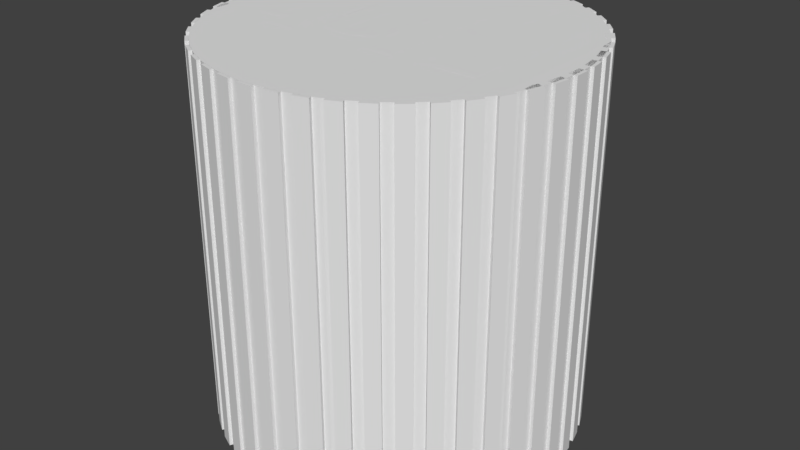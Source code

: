 # Source: Button2.blend  (saved by Blender 2.79.0; exported with 4.5.12 LTS)
import bpy
from mathutils import Matrix  # noqa: F401  (used for matrix-valued properties, if any)

bpy.ops.wm.read_factory_settings(use_empty=True)
scene = bpy.context.scene
scene.name = 'Scene'

# ---- collections
col_collection_1 = bpy.data.collections.new('Collection 1'); scene.collection.children.link(col_collection_1)

# ---- world
world_world = bpy.data.worlds.new('World'); scene.world = world_world
world_world.color = (0.05088, 0.05088, 0.05088)
world_world.use_sun_shadow = False
world_world.sun_shadow_jitter_overblur = 0.0
world_world.cycles.sampling_method = 'MANUAL'

# ---- meshes
me_v2_knob = bpy.data.meshes.new('V2 knob')
me_v2_knob.from_pydata([(1.868, 12.22, -7.665), (2.777, 11.52, -7.665), (1.787, 11.66, -7.665), (2.858, 12.08, -7.665), (2.858, 12.08, 7.335), (1.787, 11.66, 7.335), (2.777, 11.52, 7.335), (1.868, 12.22, 7.335), (0.1265, 12.28, -7.665), (1.126, 11.71, -7.665), (0.1265, 11.71, -7.665), (1.126, 12.28, -7.665), (1.126, 12.28, 7.335), (0.1265, 11.71, 7.335), (1.126, 11.71, 7.335), (0.1265, 12.28, 7.335), (-1.605, 12.08, -7.665), (-0.534, 11.66, -7.665), (-1.524, 11.52, -7.665), (-0.6149, 12.22, -7.665), (-0.6149, 12.22, 7.335), (-1.524, 11.52, 7.335), (-0.534, 11.66, 7.335), (-1.605, 12.08, 7.335), (-3.29, 11.64, -7.665), (-2.171, 11.38, -7.665), (-3.13, 11.1, -7.665), (-2.331, 11.92, -7.665), (-2.331, 11.92, 7.335), (-3.13, 11.1, 7.335), (-2.171, 11.38, 7.335), (-3.29, 11.64, 7.335), (-4.896, 10.97, -7.665), (-3.751, 10.86, -7.665), (-4.66, 10.45, -7.665), (-3.987, 11.38, -7.665), (-3.987, 11.38, 7.335), (-4.66, 10.45, 7.335), (-3.751, 10.87, 7.335), (-4.896, 10.97, 7.335), (-6.39, 10.07, -7.665), (-5.241, 10.13, -7.665), (-6.083, 9.59, -7.665), (-5.549, 10.61, -7.665), (-5.549, 10.61, 7.335), (-6.083, 9.592, 7.335), (-5.241, 10.13, 7.335), (-6.39, 10.07, 7.335), (-7.741, 8.968, -7.665), (-6.613, 9.194, -7.665), (-7.368, 8.539, -7.665), (-6.985, 9.623, -7.665), (-6.985, 9.625, 7.335), (-7.368, 8.54, 7.335), (-6.613, 9.195, 7.335), (-7.741, 8.97, 7.335), (-8.921, 7.687, -7.665), (-7.837, 8.071, -7.665), (-8.492, 7.315, -7.665), (-8.266, 8.443, -7.665), (-8.266, 8.444, 7.335), (-8.492, 7.316, 7.335), (-7.837, 8.072, 7.335), (-8.921, 7.688, 7.335), (-9.907, 6.251, -7.665), (-8.888, 6.785, -7.665), (-9.429, 5.944, -7.665), (-9.367, 7.092, -7.665), (-9.367, 7.093, 7.335), (-9.429, 5.945, 7.335), (-8.888, 6.786, 7.335), (-9.907, 6.252, 7.335), (-10.68, 4.689, -7.664), (-9.746, 5.362, -7.665), (-10.16, 4.453, -7.664), (-10.26, 5.599, -7.665), (-10.26, 5.6, 7.335), (-10.16, 4.454, 7.336), (-9.746, 5.364, 7.335), (-10.68, 4.69, 7.336), (-11.22, 3.033, -7.664), (-10.39, 3.832, -7.664), (-10.67, 2.873, -7.664), (-10.94, 3.993, -7.664), (-10.94, 3.994, 7.336), (-10.67, 2.874, 7.336), (-10.39, 3.834, 7.336), (-11.22, 3.034, 7.336), (-11.52, 1.317, -7.664), (-10.82, 2.226, -7.664), (-10.96, 1.236, -7.664), (-11.38, 2.307, -7.664), (-11.38, 2.308, 7.336), (-10.96, 1.237, 7.336), (-10.82, 2.227, 7.336), (-11.52, 1.318, 7.336), (-11.57, -0.4243, -7.664), (-11.01, 0.5757, -7.664), (-11.01, -0.4243, -7.664), (-11.57, 0.5757, -7.664), (-11.57, 0.577, 7.336), (-11.01, -0.423, 7.336), (-11.01, 0.577, 7.336), (-11.57, -0.423, 7.336), (11.52, 5.599, -7.665), (11.41, 4.453, -7.664), (11.0, 5.362, -7.665), (11.93, 4.689, -7.664), (11.93, 4.69, 7.336), (11.0, 5.364, 7.335), (11.41, 4.454, 7.336), (11.52, 5.6, 7.335), (10.62, 7.092, -7.665), (10.68, 5.944, -7.665), (10.14, 6.785, -7.665), (11.16, 6.251, -7.665), (11.16, 6.252, 7.335), (10.14, 6.786, 7.335), (10.68, 5.945, 7.335), (10.62, 7.093, 7.335), (12.83, 0.5757, -7.664), (12.26, -0.4243, -7.664), (12.26, 0.5757, -7.664), (12.83, -0.4243, -7.664), (12.83, -0.423, 7.336), (12.26, 0.577, 7.336), (12.26, -0.423, 7.336), (12.83, 0.577, 7.336), (12.63, 2.307, -7.664), (12.21, 1.236, -7.664), (12.07, 2.226, -7.664), (12.77, 1.317, -7.664), (12.77, 1.318, 7.336), (12.07, 2.227, 7.336), (12.21, 1.237, 7.336), (12.63, 2.308, 7.336), (5.24, 11.38, -7.665), (5.913, 10.45, -7.665), (5.004, 10.86, -7.665), (6.149, 10.97, -7.665), (6.149, 10.97, 7.335), (5.004, 10.87, 7.335), (5.913, 10.45, 7.335), (5.24, 11.38, 7.335), (12.19, 3.993, -7.664), (11.93, 2.873, -7.664), (11.65, 3.832, -7.664), (12.47, 3.033, -7.664), (12.47, 3.034, 7.336), (11.65, 3.834, 7.336), (11.93, 2.874, 7.336), (12.19, 3.994, 7.336), (8.238, 9.623, -7.665), (8.621, 8.539, -7.665), (7.866, 9.194, -7.665), (8.994, 8.968, -7.665), (8.994, 8.97, 7.335), (7.866, 9.195, 7.335), (8.621, 8.54, 7.335), (8.238, 9.625, 7.335), (9.519, 8.443, -7.665), (9.744, 7.315, -7.665), (9.09, 8.071, -7.665), (10.17, 7.687, -7.665), (10.17, 7.688, 7.335), (9.09, 8.072, 7.335), (9.744, 7.316, 7.335), (9.519, 8.444, 7.335), (3.584, 11.92, -7.665), (4.383, 11.1, -7.665), (3.424, 11.38, -7.665), (4.543, 11.64, -7.665), (4.543, 11.64, 7.335), (3.424, 11.38, 7.335), (4.383, 11.1, 7.335), (3.584, 11.92, 7.335), (-0.6149, -12.07, -7.663), (-1.524, -11.37, -7.663), (-0.534, -11.51, -7.663), (-1.605, -11.93, -7.663), (-1.605, -11.93, 7.337), (-0.534, -11.51, 7.337), (-1.524, -11.36, 7.337), (-0.6149, -12.07, 7.337), (1.126, -12.12, -7.663), (0.1265, -11.56, -7.663), (1.126, -11.56, -7.663), (0.1265, -12.12, -7.663), (0.1265, -12.12, 7.337), (1.126, -11.55, 7.337), (0.1265, -11.55, 7.337), (1.126, -12.12, 7.337), (2.858, -11.93, -7.663), (1.787, -11.51, -7.663), (2.777, -11.37, -7.663), (1.868, -12.07, -7.663), (1.868, -12.07, 7.337), (2.777, -11.36, 7.337), (1.787, -11.51, 7.337), (2.858, -11.93, 7.337), (4.543, -11.49, -7.663), (3.424, -11.23, -7.663), (4.383, -10.94, -7.663), (3.584, -11.77, -7.663), (3.584, -11.77, 7.337), (4.383, -10.94, 7.337), (3.424, -11.22, 7.337), (4.543, -11.49, 7.337), (6.149, -10.81, -7.663), (5.004, -10.71, -7.663), (5.913, -10.3, -7.663), (5.24, -11.23, -7.663), (5.24, -11.23, 7.337), (5.913, -10.3, 7.337), (5.004, -10.71, 7.337), (6.149, -10.81, 7.337), (7.643, -9.917, -7.663), (6.494, -9.98, -7.663), (7.336, -9.439, -7.663), (6.802, -10.46, -7.663), (6.802, -10.46, 7.337), (7.336, -9.438, 7.337), (6.494, -9.978, 7.337), (7.643, -9.916, 7.337), (8.994, -8.817, -7.663), (7.866, -9.042, -7.663), (8.621, -8.387, -7.663), (8.238, -9.472, -7.663), (8.238, -9.471, 7.337), (8.621, -8.386, 7.337), (7.866, -9.041, 7.337), (8.994, -8.816, 7.337), (10.17, -7.536, -7.663), (9.09, -7.919, -7.663), (9.744, -7.163, -7.663), (9.519, -8.291, -7.663), (9.519, -8.29, 7.337), (9.744, -7.162, 7.337), (9.09, -7.918, 7.337), (10.17, -7.534, 7.337), (11.16, -6.099, -7.664), (10.14, -6.633, -7.663), (10.68, -5.792, -7.664), (10.62, -6.941, -7.663), (10.62, -6.939, 7.337), (10.68, -5.791, 7.336), (10.14, -6.632, 7.337), (11.16, -6.098, 7.336), (11.93, -4.538, -7.664), (11.0, -5.211, -7.664), (11.41, -4.301, -7.664), (11.52, -5.447, -7.664), (11.52, -5.446, 7.336), (11.41, -4.3, 7.336), (11.0, -5.21, 7.336), (11.93, -4.536, 7.336), (12.47, -2.882, -7.664), (11.65, -3.681, -7.664), (11.93, -2.722, -7.664), (12.19, -3.841, -7.664), (12.19, -3.84, 7.336), (11.93, -2.72, 7.336), (11.65, -3.68, 7.336), (12.47, -2.88, 7.336), (12.77, -1.166, -7.664), (12.07, -2.075, -7.664), (12.21, -1.085, -7.664), (12.63, -2.155, -7.664), (12.63, -2.154, 7.336), (12.21, -1.083, 7.336), (12.07, -2.073, 7.336), (12.77, -1.164, 7.336), (-10.26, -5.447, -7.664), (-10.16, -4.301, -7.664), (-9.746, -5.211, -7.664), (-10.68, -4.538, -7.664), (-10.68, -4.536, 7.336), (-9.746, -5.21, 7.336), (-10.16, -4.3, 7.336), (-10.26, -5.446, 7.336), (-9.367, -6.941, -7.663), (-9.429, -5.792, -7.664), (-8.888, -6.633, -7.663), (-9.907, -6.099, -7.664), (-9.907, -6.098, 7.336), (-8.888, -6.632, 7.337), (-9.429, -5.791, 7.336), (-9.367, -6.939, 7.337), (-11.38, -2.155, -7.664), (-10.96, -1.085, -7.664), (-10.82, -2.075, -7.664), (-11.52, -1.166, -7.664), (-11.52, -1.164, 7.336), (-10.82, -2.073, 7.336), (-10.96, -1.083, 7.336), (-11.38, -2.154, 7.336), (-3.987, -11.23, -7.663), (-4.66, -10.3, -7.663), (-3.751, -10.71, -7.663), (-4.896, -10.81, -7.663), (-4.896, -10.81, 7.337), (-3.751, -10.71, 7.337), (-4.66, -10.3, 7.337), (-3.987, -11.23, 7.337), (-10.94, -3.841, -7.664), (-10.67, -2.722, -7.664), (-10.39, -3.681, -7.664), (-11.22, -2.882, -7.664), (-11.22, -2.88, 7.336), (-10.39, -3.68, 7.336), (-10.67, -2.72, 7.336), (-10.94, -3.84, 7.336), (-6.985, -9.472, -7.663), (-7.368, -8.387, -7.663), (-6.613, -9.042, -7.663), (-7.741, -8.817, -7.663), (-7.741, -8.816, 7.337), (-6.613, -9.041, 7.337), (-7.368, -8.386, 7.337), (-6.985, -9.471, 7.337), (-8.266, -8.291, -7.663), (-8.492, -7.163, -7.663), (-7.837, -7.919, -7.663), (-8.921, -7.536, -7.663), (-8.921, -7.534, 7.337), (-7.837, -7.918, 7.337), (-8.492, -7.162, 7.337), (-8.266, -8.29, 7.337), (-2.331, -11.77, -7.663), (-3.13, -10.94, -7.663), (-2.171, -11.23, -7.663), (-3.29, -11.49, -7.663), (-3.29, -11.49, 7.337), (-2.171, -11.22, 7.337), (-3.13, -10.94, 7.337), (-2.331, -11.77, 7.337), (-5.549, -10.46, -7.663), (-6.083, -9.439, -7.663), (-5.241, -9.98, -7.663), (-6.39, -9.917, -7.663), (-6.39, -9.916, 7.337), (-5.241, -9.978, 7.337), (-6.083, -9.438, 7.337), (-5.549, -10.46, 7.337), (4.209, -5.113, 7.192), (4.808, -4.643, 7.192), (5.347, -4.105, 7.192), (5.816, -3.506, 7.192), (-0.8827, 6.199, 7.191), (-1.61, 5.973, 7.191), (2.136, -6.046, 7.192), (1.387, -6.183, 7.192), (0.6265, -6.229, 7.192), (-0.1337, -6.183, 7.192), (-2.956, -5.113, 7.192), (-2.304, -5.507, 7.192), (3.557, -5.507, 7.192), (-4.094, 4.258, 7.191), (-3.555, 4.797, 7.191), (-0.1337, 6.337, 7.191), (0.6265, 6.383, 7.191), (4.209, 5.266, 7.191), (3.557, 5.66, 7.191), (6.523, -2.159, 7.191), (6.21, -2.854, 7.191), (-5.27, 2.313, 7.191), (-4.957, 3.007, 7.191), (-4.563, 3.659, 7.191), (5.347, 4.258, 7.191), (5.816, 3.659, 7.191), (6.21, 3.007, 7.191), (6.523, 2.313, 7.191), (6.749, 1.586, 7.191), (-1.61, -5.82, 7.192), (-0.8827, -6.046, 7.192), (-5.496, 1.586, 7.191), (6.887, 0.8368, 7.191), (-3.555, -4.643, 7.192), (-4.094, -4.105, 7.192), (-4.563, -3.506, 7.192), (6.932, 0.07667, 7.191), (6.887, -0.6834, 7.191), (1.387, 6.337, 7.191), (4.808, 4.797, 7.191), (-5.634, -0.6834, 7.191), (-5.68, 0.07667, 7.191), (6.749, -1.432, 7.191), (-2.304, 5.66, 7.191), (-2.956, 5.266, 7.191), (2.863, 5.973, 7.191), (2.136, 6.199, 7.191), (-5.634, 0.8368, 7.191), (2.863, -5.82, 7.192), (-4.957, -2.854, 7.191), (-5.27, -2.159, 7.191), (-5.496, -1.432, 7.191), (-11.29, -1.369, 7.336), (-11.29, 1.523, 7.336), (-11.37, 0.07703, 7.336), (-11.02, -2.795, 7.336), (-11.02, 2.949, 7.336), (-10.59, -4.178, 7.336), (-10.59, 4.332, 7.336), (-9.999, -5.5, 7.336), (-9.999, 5.654, 7.335), (-9.687, 0.07703, 7.336), (-9.612, -1.166, 7.336), (-9.249, -6.74, 7.337), (-9.387, -2.391, 7.336), (-9.017, -3.58, 7.336), (-8.356, -7.88, 7.337), (-8.506, -4.716, 7.336), (-7.861, -5.782, 7.336), (-7.331, -8.905, 7.337), (-7.093, -6.762, 7.337), (-6.19, -9.799, 7.337), (-6.213, -7.643, 7.337), (-5.232, -8.411, 7.337), (-4.95, -10.55, 7.337), (-4.166, -9.055, 7.337), (-3.629, -11.14, 7.337), (-3.031, -9.566, 7.337), (-2.245, -11.57, 7.337), (-1.842, -9.937, 7.337), (-0.82, -11.84, 7.337), (-0.6167, -10.16, 7.337), (0.6265, -11.92, 7.337), (0.6265, -10.24, 7.337), (2.073, -11.84, 7.337), (1.87, -10.16, 7.337), (3.095, -9.937, 7.337), (3.498, -11.57, 7.337), (4.284, -9.566, 7.337), (4.882, -11.14, 7.337), (5.419, -9.055, 7.337), (6.203, -10.55, 7.337), (6.485, -8.411, 7.337), (7.443, -9.799, 7.337), (7.465, -7.643, 7.337), (8.584, -8.905, 7.337), (8.346, -6.762, 7.337), (9.114, -5.782, 7.336), (9.609, -7.88, 7.337), (9.758, -4.716, 7.336), (10.5, -6.74, 7.337), (10.27, -3.58, 7.336), (10.64, -2.391, 7.336), (11.25, -5.5, 7.336), (10.86, -1.166, 7.336), (10.94, 0.07703, 7.336), (-9.612, 1.32, 7.336), (-9.249, 6.894, 7.335), (-9.387, 2.545, 7.336), (-9.017, 3.734, 7.336), (-8.356, 8.035, 7.335), (-8.506, 4.87, 7.335), (-7.861, 5.936, 7.335), (-7.331, 9.059, 7.335), (-7.093, 6.916, 7.335), (-6.19, 9.953, 7.335), (-6.213, 7.797, 7.335), (-5.232, 8.565, 7.335), (-4.95, 10.7, 7.335), (-4.166, 9.209, 7.335), (-3.629, 11.3, 7.335), (-3.031, 9.72, 7.335), (-2.245, 11.73, 7.335), (-1.842, 10.09, 7.335), (-0.82, 11.99, 7.335), (-0.6167, 10.32, 7.335), (0.6265, 12.08, 7.335), (0.6265, 10.39, 7.335), (2.073, 11.99, 7.335), (1.87, 10.32, 7.335), (3.095, 10.09, 7.335), (3.498, 11.73, 7.335), (4.284, 9.72, 7.335), (4.882, 11.3, 7.335), (5.419, 9.209, 7.335), (6.203, 10.7, 7.335), (6.485, 8.565, 7.335), (7.443, 9.953, 7.335), (7.465, 7.797, 7.335), (8.584, 9.059, 7.335), (8.346, 6.916, 7.335), (9.114, 5.936, 7.335), (9.609, 8.035, 7.335), (9.758, 4.87, 7.335), (10.5, 6.894, 7.335), (10.27, 3.734, 7.336), (10.64, 2.545, 7.336), (11.25, 5.654, 7.335), (10.86, 1.32, 7.336), (11.85, -4.178, 7.336), (11.85, 4.332, 7.336), (12.28, -2.795, 7.336), (12.28, 2.949, 7.336), (12.54, -1.369, 7.336), (12.54, 1.523, 7.336), (12.63, 0.07703, 7.336), (7.009, 2.703, -7.664), (5.774, 1.244, -7.664), (5.622, 2.703, -7.664), (7.009, 1.244, -7.664), (-3.629, -11.14, -7.663), (-3.508, -3.449, -7.664), (-2.245, -11.58, -7.663), (-3.508, -0.2854, -7.664), (-1.641, -3.449, -7.664), (-0.82, -11.84, -7.663), (-1.44, -3.183, -7.664), (-1.188, -3.394, -7.664), (-0.8831, -3.521, -7.664), (-0.525, -3.563, -7.664), (0.6265, -11.92, -7.663), (-0.04226, -3.493, -7.664), (0.3989, -3.281, -7.664), (0.5829, -3.097, -7.664), (0.7143, -2.83, -7.664), (2.073, -11.84, -7.663), (0.7931, -2.479, -7.664), (0.8194, -2.043, -7.664), (1.423, -3.449, -7.664), (1.423, 4.242, -7.664), (3.399, -3.449, -7.664), (3.498, -11.58, -7.663), (3.498, 11.73, -7.665), (3.917, -1.882, -7.664), (4.882, 11.3, -7.665), (5.366, -1.882, -7.664), (5.622, 4.242, -7.664), (6.203, 10.7, -7.665), (5.366, -3.449, -7.664), (9.009, 4.242, -7.664), (7.443, 9.952, -7.665), (8.584, 9.058, -7.665), (9.609, 8.033, -7.665), (9.009, -3.449, -7.664), (3.917, -3.449, -7.664), (4.882, -11.14, -7.663), (6.203, -10.55, -7.663), (5.774, -0.2189, -7.664), (7.009, -0.2189, -7.664), (7.009, -3.449, -7.664), (7.443, -9.8, -7.663), (8.584, -8.906, -7.663), (9.609, -7.882, -7.663), (10.5, 6.892, -7.665), (10.5, -6.741, -7.663), (11.25, 5.652, -7.665), (11.25, -5.501, -7.664), (11.85, 4.331, -7.664), (11.85, -4.18, -7.664), (12.28, 2.947, -7.664), (12.28, -2.796, -7.664), (12.54, 1.522, -7.664), (12.54, -1.371, -7.664), (12.63, 0.07572, -7.664), (-4.95, 10.7, -7.665), (-6.088, 4.242, -7.664), (-6.19, 9.952, -7.665), (-4.169, 4.242, -7.664), (-3.629, 11.3, -7.665), (-4.169, -3.449, -7.664), (-11.29, 1.522, -7.664), (-11.29, -1.371, -7.664), (-11.37, 0.07572, -7.664), (-11.02, 2.947, -7.664), (-11.02, -2.796, -7.664), (-10.59, 4.331, -7.664), (-10.59, -4.18, -7.664), (-9.999, 5.652, -7.665), (-9.999, -5.501, -7.664), (-9.249, 6.892, -7.665), (-9.249, -6.741, -7.663), (-8.356, 8.033, -7.665), (-8.561, 2.061, -7.664), (-8.592, 1.149, -7.664), (-8.378, 2.498, -7.664), (-8.191, 2.697, -7.664), (-7.331, 9.058, -7.665), (-7.936, 2.845, -7.664), (-7.62, 2.938, -7.664), (-7.252, 2.969, -7.664), (-6.922, 2.935, -7.664), (-6.618, 2.833, -7.664), (-6.339, 2.662, -7.664), (-6.088, 2.421, -7.664), (-1.641, -2.888, -7.664), (-8.592, -1.692, -7.664), (-8.356, -7.882, -7.663), (-8.568, -2.297, -7.664), (-8.499, -2.725, -7.664), (-8.344, -3.042, -7.664), (-7.331, -8.906, -7.663), (-8.064, -3.314, -7.664), (-7.69, -3.501, -7.664), (-7.252, -3.563, -7.664), (-6.19, -9.8, -7.663), (-6.926, -3.526, -7.664), (-6.622, -3.416, -7.664), (-6.343, -3.231, -7.664), (-6.088, -2.973, -7.664), (-4.95, -10.55, -7.663), (-5.964, -3.449, -7.664), (-3.483, 1.012, -7.664), (-3.409, 1.779, -7.664), (-2.245, 11.73, -7.665), (-3.21, 2.241, -7.664), (-2.815, 2.624, -7.664), (-2.538, 2.775, -7.664), (-2.201, 2.883, -7.664), (-0.82, 11.99, -7.665), (-1.347, 2.969, -7.664), (-0.6105, 2.893, -7.664), (0.6265, 12.08, -7.665), (-0.02623, 2.665, -7.664), (0.3972, 2.338, -7.664), (0.6507, 1.964, -7.664), (2.073, 11.99, -7.665), (0.7772, 1.484, -7.664), (0.8194, 0.8358, -7.664), (0.8194, 0.413, -7.664), (0.8194, -1.525, -7.664), (3.399, 4.242, -7.664), (-1.516, 1.703, -7.664), (-1.523, 0.5365, -7.664), (-1.589, 1.059, -7.664), (-1.236, 0.3476, -7.664), (-1.418, 1.815, -7.664), (-1.271, 1.852, -7.664), (-1.113, 1.821, -7.664), (-0.9811, 0.413, -7.664), (-0.5108, 0.03767, -7.664), (-1.029, 1.727, -7.664), (-0.9811, 1.073, -7.664), (0.2077, -0.283, -7.664), (0.5961, -0.5609, -7.664), (0.7636, -0.9303, -7.664), (-9.612, -1.166, 7.191), (-9.612, 1.32, 7.191), (-9.687, 0.07667, 7.191), (-9.387, -2.391, 7.191), (-9.387, 2.545, 7.191), (-9.017, 3.734, 7.191), (-9.017, -3.58, 7.192), (-8.506, 4.87, 7.191), (-8.506, -4.716, 7.192), (-7.861, -5.782, 7.192), (-7.861, 5.935, 7.191), (-7.093, -6.762, 7.192), (-7.093, 6.916, 7.191), (-6.213, -7.643, 7.192), (-6.213, 7.796, 7.191), (-5.232, -8.411, 7.192), (-4.166, -9.055, 7.192), (-3.031, -9.566, 7.192), (-1.842, -9.937, 7.192), (-0.6167, -10.16, 7.192), (0.6265, -10.24, 7.192), (1.87, -10.16, 7.192), (3.095, -9.937, 7.192), (4.284, -9.566, 7.192), (5.419, -9.055, 7.192), (6.485, -8.411, 7.192), (7.465, -7.643, 7.192), (-5.232, 8.564, 7.19), (-4.166, 9.209, 7.19), (-3.031, 9.72, 7.19), (-1.842, 10.09, 7.19), (-0.6167, 10.31, 7.19), (0.6265, 10.39, 7.19), (1.87, 10.31, 7.19), (3.095, 10.09, 7.19), (4.284, 9.72, 7.19), (5.419, 9.209, 7.19), (6.485, 8.564, 7.19), (7.465, 7.796, 7.191), (8.346, -6.762, 7.192), (8.346, 6.916, 7.191), (9.114, -5.782, 7.192), (9.114, 5.935, 7.191), (9.758, -4.716, 7.192), (9.758, 4.87, 7.191), (10.27, 3.734, 7.191), (10.27, -3.58, 7.192), (10.64, 2.545, 7.191), (10.64, -2.391, 7.191), (10.86, 1.32, 7.191), (10.86, -1.166, 7.191), (10.94, 0.07667, 7.191), (-1.225, -0.7616, -7.664), (-1.589, -1.749, -7.664), (-1.589, -0.4517, -7.664), (-1.535, -2.335, -7.664), (-1.448, -2.419, -7.664), (-1.299, -2.447, -7.664), (-1.141, -2.411, -7.664), (-1.055, -1.017, -7.664), (-1.045, -2.304, -7.664), (-0.9811, -1.673, -7.664), (-6.611, 1.703, -7.664), (-6.672, -0.6032, -7.664), (-6.672, 1.064, -7.664), (-6.672, -1.592, -7.664), (-6.618, -2.3, -7.664), (-6.532, -2.41, -7.664), (-6.519, 1.815, -7.664), (-6.383, -2.447, -7.664), (-6.368, 1.852, -7.664), (-6.236, -2.411, -7.664), (-6.223, 1.82, -7.664), (-6.147, -2.304, -7.664), (-6.14, 1.722, -7.664), (-6.088, -1.654, -7.664), (-6.088, -0.6032, -7.664), (-6.088, 1.064, -7.664), (9.009, 4.242, -7.665), (5.622, 2.703, -7.665), (5.622, 4.242, -7.665), (7.009, 2.703, -7.665), (7.009, 1.244, -7.664), (7.009, -0.2187, -7.664), (7.009, -3.449, -7.664), (9.009, -3.449, -7.664), (5.774, -0.2187, -7.664), (5.774, 1.244, -7.664), (5.366, -1.881, -7.664), (3.917, -3.449, -7.664), (3.917, -1.881, -7.664), (5.366, -3.449, -7.664), (3.399, 4.242, -7.665), (1.423, -3.449, -7.664), (1.423, 4.242, -7.665), (3.399, -3.449, -7.664), (-3.483, 1.012, -7.664), (-3.508, -3.449, -7.664), (-3.508, -0.2852, -6.164), (-1.641, -3.449, -7.664), (-3.409, 1.779, -7.664), (-3.21, 2.241, -7.665), (-2.815, 2.624, -7.665), (-2.538, 2.775, -7.665), (-2.201, 2.883, -7.665), (-1.641, -2.887, -7.664), (-1.589, 1.059, -7.664), (-1.516, 1.703, -7.664), (-1.347, 2.969, -7.665), (-1.418, 1.815, -7.664), (-1.271, 1.853, -7.664), (-0.6105, 2.893, -7.665), (-1.113, 1.821, -7.664), (-1.029, 1.727, -7.664), (-0.9811, 1.073, -7.664), (-0.9811, 0.4131, -7.664), (0.8194, 0.4131, -7.664), (-0.02623, 2.665, -7.665), (0.3972, 2.338, -7.665), (0.6507, 1.964, -7.664), (0.7772, 1.484, -7.664), (0.8194, 0.8359, -6.164), (-1.523, 0.5366, -7.664), (-1.589, -0.4515, -7.664), (-1.225, -0.7615, -7.664), (-1.236, 0.3478, -7.664), (-0.5108, 0.03779, -7.664), (-1.055, -1.017, -7.664), (-0.9811, -1.672, -7.664), (-0.8831, -3.521, -7.664), (-0.525, -3.563, -7.664), (-0.04226, -3.492, -7.664), (0.2077, -0.2829, -7.664), (0.3989, -3.28, -7.664), (0.5961, -0.5608, -7.664), (0.5829, -3.097, -7.664), (0.7143, -2.83, -7.664), (0.7636, -0.9301, -7.664), (0.7931, -2.478, -7.664), (0.8194, -1.525, -7.664), (0.8194, -2.043, -6.164), (-1.535, -2.335, -7.664), (-1.44, -3.183, -7.664), (-1.589, -1.748, -7.664), (-1.448, -2.419, -7.664), (-1.299, -2.447, -7.664), (-1.188, -3.394, -7.664), (-1.141, -2.411, -7.664), (-1.045, -2.304, -7.664), (-4.169, 4.242, -7.665), (-6.088, 2.421, -7.665), (-6.088, 4.242, -7.665), (-6.088, 1.064, -7.664), (-6.088, -0.6031, -7.664), (-6.088, -1.653, -7.664), (-6.088, -2.973, -7.664), (-5.964, -3.449, -7.664), (-4.169, -3.449, -7.664), (-8.561, 2.062, -7.665), (-8.592, -1.691, -7.664), (-8.592, 1.149, -7.664), (-8.568, -2.297, -7.664), (-8.499, -2.725, -7.664), (-8.378, 2.499, -7.665), (-8.344, -3.042, -7.664), (-8.191, 2.697, -7.665), (-8.064, -3.314, -7.664), (-7.936, 2.845, -7.665), (-7.69, -3.501, -7.664), (-7.62, 2.938, -7.665), (-7.252, -3.563, -7.664), (-7.252, 2.969, -7.665), (-6.922, 2.935, -7.665), (-6.926, -3.526, -7.664), (-6.622, -3.416, -7.664), (-6.672, -1.592, -7.664), (-6.672, 1.064, -7.664), (-6.672, -0.6031, -6.164), (-6.618, -2.299, -7.664), (-6.343, -3.231, -7.664), (-6.532, -2.41, -7.664), (-6.383, -2.447, -7.664), (-6.236, -2.411, -7.664), (-6.147, -2.304, -7.664), (-6.618, 2.833, -7.665), (-6.611, 1.703, -7.664), (-6.339, 2.662, -7.665), (-6.519, 1.815, -7.664), (-6.368, 1.853, -7.664), (-6.223, 1.82, -7.664), (-6.14, 1.722, -7.664), (6.802, 10.61, -7.665), (7.336, 9.59, -7.665), (6.494, 10.13, -7.665), (7.643, 10.07, -7.665), (7.643, 10.07, 7.335), (6.494, 10.13, 7.335), (7.336, 9.592, 7.335), (6.802, 10.61, 7.335)], [], [(0, 1, 2), (1, 0, 3), (4, 5, 6), (5, 4, 7), (1, 5, 2), (5, 1, 6), (0, 5, 7), (5, 0, 2), (4, 0, 7), (0, 4, 3), (1, 4, 6), (4, 1, 3), (8, 9, 10), (9, 8, 11), (12, 13, 14), (13, 12, 15), (9, 13, 10), (13, 9, 14), (8, 13, 15), (13, 8, 10), (12, 8, 15), (8, 12, 11), (9, 12, 14), (12, 9, 11), (16, 17, 18), (17, 16, 19), (20, 21, 22), (21, 20, 23), (17, 21, 18), (21, 17, 22), (16, 21, 23), (21, 16, 18), (20, 16, 23), (16, 20, 19), (17, 20, 22), (20, 17, 19), (24, 25, 26), (25, 24, 27), (28, 29, 30), (29, 28, 31), (25, 29, 26), (29, 25, 30), (24, 29, 31), (29, 24, 26), (28, 24, 31), (24, 28, 27), (25, 28, 30), (28, 25, 27), (32, 33, 34), (33, 32, 35), (36, 37, 38), (37, 36, 39), (33, 37, 34), (37, 33, 38), (32, 37, 39), (37, 32, 34), (36, 32, 39), (32, 36, 35), (33, 36, 38), (36, 33, 35), (40, 41, 42), (41, 40, 43), (44, 45, 46), (45, 44, 47), (41, 45, 42), (45, 41, 46), (40, 45, 47), (45, 40, 42), (44, 40, 47), (40, 44, 43), (41, 44, 46), (44, 41, 43), (48, 49, 50), (49, 48, 51), (52, 53, 54), (53, 52, 55), (49, 53, 50), (53, 49, 54), (48, 53, 55), (53, 48, 50), (52, 48, 55), (48, 52, 51), (49, 52, 54), (52, 49, 51), (56, 57, 58), (57, 56, 59), (60, 61, 62), (61, 60, 63), (57, 61, 58), (61, 57, 62), (56, 61, 63), (61, 56, 58), (60, 56, 63), (56, 60, 59), (57, 60, 62), (60, 57, 59), (64, 65, 66), (65, 64, 67), (68, 69, 70), (69, 68, 71), (65, 69, 66), (69, 65, 70), (64, 69, 71), (69, 64, 66), (68, 64, 71), (64, 68, 67), (65, 68, 70), (68, 65, 67), (72, 73, 74), (73, 72, 75), (76, 77, 78), (77, 76, 79), (73, 77, 74), (77, 73, 78), (72, 77, 79), (77, 72, 74), (76, 72, 79), (72, 76, 75), (73, 76, 78), (76, 73, 75), (80, 81, 82), (81, 80, 83), (84, 85, 86), (85, 84, 87), (81, 85, 82), (85, 81, 86), (80, 85, 87), (85, 80, 82), (84, 80, 87), (80, 84, 83), (81, 84, 86), (84, 81, 83), (88, 89, 90), (89, 88, 91), (92, 93, 94), (93, 92, 95), (89, 93, 90), (93, 89, 94), (88, 93, 95), (93, 88, 90), (92, 88, 95), (88, 92, 91), (89, 92, 94), (92, 89, 91), (96, 97, 98), (97, 96, 99), (100, 101, 102), (101, 100, 103), (97, 101, 98), (101, 97, 102), (96, 101, 103), (101, 96, 98), (100, 96, 103), (96, 100, 99), (97, 100, 102), (100, 97, 99), (104, 105, 106), (105, 104, 107), (108, 109, 110), (109, 108, 111), (105, 109, 106), (109, 105, 110), (104, 109, 111), (109, 104, 106), (108, 104, 111), (104, 108, 107), (105, 108, 110), (108, 105, 107), (112, 113, 114), (113, 112, 115), (116, 117, 118), (117, 116, 119), (113, 117, 114), (117, 113, 118), (112, 117, 119), (117, 112, 114), (116, 112, 119), (112, 116, 115), (113, 116, 118), (116, 113, 115), (120, 121, 122), (121, 120, 123), (124, 125, 126), (125, 124, 127), (121, 125, 122), (125, 121, 126), (120, 125, 127), (125, 120, 122), (124, 120, 127), (120, 124, 123), (121, 124, 126), (124, 121, 123), (128, 129, 130), (129, 128, 131), (132, 133, 134), (133, 132, 135), (129, 133, 130), (133, 129, 134), (128, 133, 135), (133, 128, 130), (132, 128, 135), (128, 132, 131), (129, 132, 134), (132, 129, 131), (136, 137, 138), (137, 136, 139), (140, 141, 142), (141, 140, 143), (137, 141, 138), (141, 137, 142), (136, 141, 143), (141, 136, 138), (140, 136, 143), (136, 140, 139), (137, 140, 142), (140, 137, 139), (144, 145, 146), (145, 144, 147), (148, 149, 150), (149, 148, 151), (145, 149, 146), (149, 145, 150), (144, 149, 151), (149, 144, 146), (148, 144, 151), (144, 148, 147), (145, 148, 150), (148, 145, 147), (152, 153, 154), (153, 152, 155), (156, 157, 158), (157, 156, 159), (153, 157, 154), (157, 153, 158), (152, 157, 159), (157, 152, 154), (156, 152, 159), (152, 156, 155), (153, 156, 158), (156, 153, 155), (160, 161, 162), (161, 160, 163), (164, 165, 166), (165, 164, 167), (161, 165, 162), (165, 161, 166), (160, 165, 167), (165, 160, 162), (164, 160, 167), (160, 164, 163), (161, 164, 166), (164, 161, 163), (168, 169, 170), (169, 168, 171), (172, 173, 174), (173, 172, 175), (169, 173, 170), (173, 169, 174), (168, 173, 175), (173, 168, 170), (172, 168, 175), (168, 172, 171), (169, 172, 174), (172, 169, 171), (176, 177, 178), (177, 176, 179), (180, 181, 182), (181, 180, 183), (177, 181, 178), (181, 177, 182), (176, 181, 183), (181, 176, 178), (180, 176, 183), (176, 180, 179), (177, 180, 182), (180, 177, 179), (184, 185, 186), (185, 184, 187), (188, 189, 190), (189, 188, 191), (185, 189, 186), (189, 185, 190), (184, 189, 191), (189, 184, 186), (188, 184, 191), (184, 188, 187), (185, 188, 190), (188, 185, 187), (192, 193, 194), (193, 192, 195), (196, 197, 198), (197, 196, 199), (193, 197, 194), (197, 193, 198), (192, 197, 199), (197, 192, 194), (196, 192, 199), (192, 196, 195), (193, 196, 198), (196, 193, 195), (200, 201, 202), (201, 200, 203), (204, 205, 206), (205, 204, 207), (201, 205, 202), (205, 201, 206), (200, 205, 207), (205, 200, 202), (204, 200, 207), (200, 204, 203), (201, 204, 206), (204, 201, 203), (208, 209, 210), (209, 208, 211), (212, 213, 214), (213, 212, 215), (209, 213, 210), (213, 209, 214), (208, 213, 215), (213, 208, 210), (212, 208, 215), (208, 212, 211), (209, 212, 214), (212, 209, 211), (216, 217, 218), (217, 216, 219), (220, 221, 222), (221, 220, 223), (217, 221, 218), (221, 217, 222), (216, 221, 223), (221, 216, 218), (220, 216, 223), (216, 220, 219), (217, 220, 222), (220, 217, 219), (224, 225, 226), (225, 224, 227), (228, 229, 230), (229, 228, 231), (225, 229, 226), (229, 225, 230), (224, 229, 231), (229, 224, 226), (228, 224, 231), (224, 228, 227), (225, 228, 230), (228, 225, 227), (232, 233, 234), (233, 232, 235), (236, 237, 238), (237, 236, 239), (233, 237, 234), (237, 233, 238), (232, 237, 239), (237, 232, 234), (236, 232, 239), (232, 236, 235), (233, 236, 238), (236, 233, 235), (240, 241, 242), (241, 240, 243), (244, 245, 246), (245, 244, 247), (241, 245, 242), (245, 241, 246), (240, 245, 247), (245, 240, 242), (244, 240, 247), (240, 244, 243), (241, 244, 246), (244, 241, 243), (248, 249, 250), (249, 248, 251), (252, 253, 254), (253, 252, 255), (249, 253, 250), (253, 249, 254), (248, 253, 255), (253, 248, 250), (252, 248, 255), (248, 252, 251), (249, 252, 254), (252, 249, 251), (256, 257, 258), (257, 256, 259), (260, 261, 262), (261, 260, 263), (257, 261, 258), (261, 257, 262), (256, 261, 263), (261, 256, 258), (260, 256, 263), (256, 260, 259), (257, 260, 262), (260, 257, 259), (264, 265, 266), (265, 264, 267), (268, 269, 270), (269, 268, 271), (265, 269, 266), (269, 265, 270), (264, 269, 271), (269, 264, 266), (268, 264, 271), (264, 268, 267), (265, 268, 270), (268, 265, 267), (272, 273, 274), (273, 272, 275), (276, 277, 278), (277, 276, 279), (273, 277, 274), (277, 273, 278), (272, 277, 279), (277, 272, 274), (276, 272, 279), (272, 276, 275), (273, 276, 278), (276, 273, 275), (280, 281, 282), (281, 280, 283), (284, 285, 286), (285, 284, 287), (281, 285, 282), (285, 281, 286), (280, 285, 287), (285, 280, 282), (284, 280, 287), (280, 284, 283), (281, 284, 286), (284, 281, 283), (288, 289, 290), (289, 288, 291), (292, 293, 294), (293, 292, 295), (289, 293, 290), (293, 289, 294), (288, 293, 295), (293, 288, 290), (292, 288, 295), (288, 292, 291), (289, 292, 294), (292, 289, 291), (296, 297, 298), (297, 296, 299), (300, 301, 302), (301, 300, 303), (297, 301, 298), (301, 297, 302), (296, 301, 303), (301, 296, 298), (300, 296, 303), (296, 300, 299), (297, 300, 302), (300, 297, 299), (304, 305, 306), (305, 304, 307), (308, 309, 310), (309, 308, 311), (305, 309, 306), (309, 305, 310), (304, 309, 311), (309, 304, 306), (308, 304, 311), (304, 308, 307), (305, 308, 310), (308, 305, 307), (312, 313, 314), (313, 312, 315), (316, 317, 318), (317, 316, 319), (313, 317, 314), (317, 313, 318), (312, 317, 319), (317, 312, 314), (316, 312, 319), (312, 316, 315), (313, 316, 318), (316, 313, 315), (320, 321, 322), (321, 320, 323), (324, 325, 326), (325, 324, 327), (321, 325, 322), (325, 321, 326), (320, 325, 327), (325, 320, 322), (324, 320, 327), (320, 324, 323), (321, 324, 326), (324, 321, 323), (328, 329, 330), (329, 328, 331), (332, 333, 334), (333, 332, 335), (329, 333, 330), (333, 329, 334), (328, 333, 335), (333, 328, 330), (332, 328, 335), (328, 332, 331), (329, 332, 334), (332, 329, 331), (336, 337, 338), (337, 336, 339), (340, 341, 342), (341, 340, 343), (337, 341, 338), (341, 337, 342), (336, 341, 343), (341, 336, 338), (340, 336, 343), (336, 340, 339), (337, 340, 342), (340, 337, 339), (352, 351, 350, 392, 356, 344, 345, 346, 347, 364, 363, 386, 381, 380, 376, 372, 371, 370, 369, 368, 383, 361, 362, 389, 390, 382, 360, 359, 348, 349, 387, 388, 358, 357, 367, 366, 365, 375, 391, 385, 384, 395, 394, 393, 379, 378, 377, 354, 355, 373, 374, 353), (396, 397, 398), (397, 396, 399), (397, 399, 400), (400, 399, 401), (400, 401, 402), (402, 401, 403), (402, 403, 404), (404, 403, 405), (405, 403, 406), (406, 403, 407), (406, 407, 408), (408, 407, 409), (409, 407, 410), (409, 410, 411), (411, 410, 412), (412, 410, 413), (412, 413, 414), (414, 413, 415), (414, 415, 416), (416, 415, 417), (417, 415, 418), (417, 418, 419), (419, 418, 420), (419, 420, 421), (421, 420, 422), (421, 422, 423), (423, 422, 424), (423, 424, 425), (425, 424, 426), (425, 426, 427), (427, 426, 428), (427, 428, 429), (429, 428, 430), (430, 428, 431), (430, 431, 432), (432, 431, 433), (432, 433, 434), (434, 433, 435), (434, 435, 436), (436, 435, 437), (436, 437, 438), (438, 437, 439), (438, 439, 440), (440, 439, 441), (441, 439, 442), (441, 442, 443), (443, 442, 444), (443, 444, 445), (445, 444, 446), (446, 444, 447), (446, 447, 448), (448, 447, 449), (404, 450, 451), (450, 404, 405), (451, 450, 452), (451, 452, 453), (451, 453, 454), (454, 453, 455), (454, 455, 456), (454, 456, 457), (457, 456, 458), (457, 458, 459), (459, 458, 460), (459, 460, 461), (459, 461, 462), (462, 461, 463), (462, 463, 464), (464, 463, 465), (464, 465, 466), (466, 465, 467), (466, 467, 468), (468, 467, 469), (468, 469, 470), (470, 469, 471), (470, 471, 472), (472, 471, 473), (472, 473, 474), (472, 474, 475), (475, 474, 476), (475, 476, 477), (477, 476, 478), (477, 478, 479), (479, 478, 480), (479, 480, 481), (481, 480, 482), (481, 482, 483), (483, 482, 484), (483, 484, 485), (483, 485, 486), (486, 485, 487), (486, 487, 488), (488, 487, 489), (488, 489, 490), (488, 490, 491), (491, 490, 492), (491, 492, 449), (491, 449, 447), (491, 447, 493), (491, 493, 494), (494, 493, 495), (494, 495, 496), (496, 495, 497), (496, 497, 498), (498, 497, 499), (500, 501, 502), (501, 500, 503), (504, 505, 506), (505, 504, 507), (506, 505, 508), (506, 508, 509), (509, 508, 510), (509, 510, 511), (509, 511, 512), (509, 512, 513), (509, 513, 514), (514, 513, 515), (514, 515, 516), (514, 516, 517), (514, 517, 518), (514, 518, 519), (519, 518, 520), (519, 520, 521), (519, 521, 522), (522, 521, 523), (519, 522, 524), (519, 524, 525), (525, 524, 526), (525, 526, 527), (527, 526, 528), (527, 528, 529), (529, 528, 530), (530, 528, 531), (529, 530, 532), (530, 531, 533), (533, 531, 534), (533, 534, 535), (533, 535, 536), (533, 536, 537), (525, 538, 539), (538, 525, 527), (539, 538, 532), (539, 532, 540), (540, 532, 502), (502, 532, 530), (540, 502, 541), (541, 502, 501), (540, 541, 542), (540, 542, 543), (540, 543, 544), (544, 543, 537), (544, 537, 545), (545, 537, 546), (546, 537, 536), (546, 536, 547), (546, 547, 548), (548, 547, 549), (548, 549, 550), (550, 549, 551), (550, 551, 552), (552, 551, 553), (552, 553, 554), (554, 553, 555), (554, 555, 556), (556, 555, 557), (558, 559, 560), (559, 558, 561), (561, 558, 562), (561, 562, 563), (564, 565, 566), (565, 564, 567), (565, 567, 568), (568, 567, 569), (568, 569, 570), (570, 569, 571), (570, 571, 572), (572, 571, 573), (572, 573, 574), (574, 573, 575), (574, 575, 576), (574, 576, 577), (576, 575, 578), (578, 575, 579), (579, 575, 580), (579, 580, 581), (581, 580, 582), (582, 580, 583), (583, 580, 560), (583, 560, 584), (584, 560, 585), (585, 560, 586), (586, 560, 587), (587, 560, 559), (510, 508, 588), (574, 589, 590), (589, 574, 577), (590, 589, 591), (590, 591, 592), (590, 592, 593), (590, 593, 594), (594, 593, 595), (594, 595, 596), (594, 596, 597), (594, 597, 598), (598, 597, 599), (598, 599, 600), (598, 600, 601), (598, 601, 602), (598, 602, 603), (603, 602, 604), (603, 604, 563), (603, 563, 504), (504, 563, 562), (504, 562, 507), (507, 562, 605), (605, 562, 606), (606, 562, 607), (606, 607, 608), (608, 607, 609), (609, 607, 610), (610, 607, 611), (611, 607, 612), (611, 612, 613), (613, 612, 614), (614, 612, 615), (614, 615, 616), (616, 615, 617), (617, 615, 618), (618, 615, 619), (618, 619, 620), (620, 619, 621), (621, 619, 622), (622, 619, 623), (623, 619, 521), (521, 619, 523), (523, 619, 624), (624, 619, 526), (624, 526, 524), (625, 626, 627), (626, 625, 628), (628, 625, 629), (628, 629, 630), (628, 630, 631), (628, 631, 632), (628, 632, 633), (632, 631, 634), (632, 634, 635), (633, 632, 622), (633, 622, 636), (636, 622, 637), (637, 622, 638), (638, 622, 623), (531, 477, 479), (477, 531, 528), (481, 531, 479), (531, 481, 534), (535, 481, 483), (481, 535, 534), (486, 535, 483), (535, 486, 536), (488, 536, 486), (536, 488, 547), (491, 547, 488), (547, 491, 549), (494, 549, 491), (549, 494, 551), (496, 551, 494), (551, 496, 553), (498, 553, 496), (553, 498, 555), (498, 557, 555), (557, 498, 499), (497, 557, 499), (557, 497, 556), (495, 556, 497), (556, 495, 554), (493, 554, 495), (554, 493, 552), (447, 552, 493), (552, 447, 550), (444, 550, 447), (550, 444, 548), (442, 548, 444), (548, 442, 546), (439, 546, 442), (546, 439, 545), (437, 545, 439), (545, 437, 544), (540, 437, 435), (437, 540, 544), (433, 540, 435), (540, 433, 539), (525, 433, 431), (433, 525, 539), (519, 431, 428), (431, 519, 525), (514, 428, 426), (428, 514, 519), (509, 426, 424), (426, 509, 514), (506, 424, 422), (424, 506, 509), (420, 506, 422), (506, 420, 504), (603, 420, 418), (420, 603, 504), (415, 603, 418), (603, 415, 598), (594, 415, 413), (415, 594, 598), (594, 410, 590), (410, 594, 413), (590, 407, 574), (407, 590, 410), (574, 403, 572), (403, 574, 407), (572, 401, 570), (401, 572, 403), (570, 399, 568), (399, 570, 401), (568, 396, 565), (396, 568, 399), (565, 398, 566), (398, 565, 396), (566, 397, 564), (397, 566, 398), (564, 400, 567), (400, 564, 397), (567, 402, 569), (402, 567, 400), (569, 404, 571), (404, 569, 402), (571, 451, 573), (451, 571, 404), (573, 454, 575), (454, 573, 451), (575, 457, 580), (457, 575, 454), (560, 457, 459), (457, 560, 580), (558, 459, 462), (459, 558, 560), (464, 558, 462), (558, 464, 562), (607, 464, 466), (464, 607, 562), (612, 466, 468), (466, 612, 607), (615, 468, 470), (468, 615, 612), (619, 470, 472), (470, 619, 615), (526, 472, 475), (472, 526, 619), (477, 526, 475), (526, 477, 528), (639, 640, 641), (640, 639, 642), (640, 642, 643), (643, 642, 644), (644, 642, 645), (644, 645, 646), (646, 645, 647), (646, 647, 648), (646, 648, 649), (649, 648, 650), (649, 650, 651), (651, 650, 652), (651, 652, 653), (653, 652, 654), (653, 654, 385), (385, 654, 384), (384, 654, 395), (395, 654, 394), (394, 654, 393), (393, 654, 655), (393, 655, 379), (379, 655, 378), (378, 655, 656), (378, 656, 377), (377, 656, 354), (354, 656, 657), (354, 657, 355), (355, 657, 373), (373, 657, 658), (373, 658, 374), (374, 658, 353), (353, 658, 659), (353, 659, 352), (352, 659, 660), (352, 660, 351), (351, 660, 350), (350, 660, 661), (350, 661, 392), (392, 661, 356), (356, 661, 662), (356, 662, 344), (344, 662, 345), (345, 662, 663), (345, 663, 346), (346, 663, 347), (347, 663, 664), (347, 664, 364), (364, 664, 363), (363, 664, 665), (363, 665, 386), (386, 665, 381), (381, 665, 380), (385, 666, 653), (666, 385, 391), (666, 391, 375), (666, 375, 365), (666, 365, 366), (666, 366, 667), (667, 366, 367), (667, 367, 357), (667, 357, 668), (668, 357, 358), (668, 358, 388), (668, 388, 669), (669, 388, 387), (669, 387, 349), (669, 349, 670), (670, 349, 348), (670, 348, 359), (670, 359, 671), (671, 359, 360), (671, 360, 382), (671, 382, 672), (672, 382, 390), (672, 390, 673), (673, 390, 389), (673, 389, 362), (673, 362, 674), (674, 362, 361), (674, 361, 383), (674, 383, 675), (675, 383, 368), (675, 368, 369), (675, 369, 676), (676, 369, 370), (676, 370, 371), (676, 371, 677), (677, 371, 372), (677, 372, 376), (677, 376, 380), (677, 380, 665), (677, 665, 678), (677, 678, 679), (679, 678, 680), (679, 680, 681), (681, 680, 682), (681, 682, 683), (683, 682, 684), (684, 682, 685), (684, 685, 686), (686, 685, 687), (686, 687, 688), (688, 687, 689), (688, 689, 690), (669, 469, 467), (469, 669, 670), (668, 467, 465), (467, 668, 669), (463, 668, 465), (668, 463, 667), (666, 463, 461), (463, 666, 667), (460, 666, 461), (666, 460, 653), (458, 653, 460), (653, 458, 651), (456, 651, 458), (651, 456, 649), (455, 649, 456), (649, 455, 646), (453, 646, 455), (646, 453, 644), (452, 644, 453), (644, 452, 643), (450, 643, 452), (643, 450, 640), (405, 640, 450), (640, 405, 641), (406, 641, 405), (641, 406, 639), (408, 639, 406), (639, 408, 642), (409, 642, 408), (642, 409, 645), (411, 645, 409), (645, 411, 647), (412, 647, 411), (647, 412, 648), (414, 648, 412), (648, 414, 650), (416, 650, 414), (650, 416, 652), (654, 416, 417), (416, 654, 652), (655, 417, 419), (417, 655, 654), (421, 655, 419), (655, 421, 656), (657, 421, 423), (421, 657, 656), (425, 657, 423), (657, 425, 658), (427, 658, 425), (658, 427, 659), (660, 427, 429), (427, 660, 659), (661, 429, 430), (429, 661, 660), (432, 661, 430), (661, 432, 662), (663, 432, 434), (432, 663, 662), (436, 663, 434), (663, 436, 664), (438, 664, 436), (664, 438, 665), (665, 440, 678), (440, 665, 438), (678, 441, 680), (441, 678, 440), (680, 443, 682), (443, 680, 441), (682, 445, 685), (445, 682, 443), (685, 446, 687), (446, 685, 445), (687, 448, 689), (448, 687, 446), (689, 449, 690), (449, 689, 448), (690, 492, 688), (492, 690, 449), (688, 490, 686), (490, 688, 492), (686, 489, 684), (489, 686, 490), (684, 487, 683), (487, 684, 489), (683, 485, 681), (485, 683, 487), (681, 484, 679), (484, 681, 485), (677, 484, 482), (484, 677, 679), (676, 482, 480), (482, 676, 677), (675, 480, 478), (480, 675, 676), (674, 478, 476), (478, 674, 675), (673, 476, 474), (476, 673, 674), (473, 673, 474), (673, 473, 672), (471, 672, 473), (672, 471, 671), (670, 471, 469), (471, 670, 671), (691, 692, 693), (692, 691, 694), (694, 691, 695), (695, 691, 696), (696, 691, 697), (697, 691, 698), (697, 698, 699), (699, 698, 700), (701, 702, 703), (702, 701, 704), (704, 701, 705), (705, 701, 706), (706, 701, 707), (706, 707, 708), (708, 707, 709), (708, 709, 710), (710, 709, 711), (710, 711, 712), (712, 711, 713), (712, 713, 714), (714, 713, 715), (715, 713, 716), (717, 718, 719), (718, 717, 720), (720, 717, 721), (721, 717, 722), (722, 717, 723), (723, 717, 724), (721, 725, 726), (725, 721, 722), (530, 717, 719), (717, 530, 533), (537, 717, 533), (717, 537, 724), (537, 723, 724), (723, 537, 543), (723, 542, 722), (542, 723, 543), (542, 725, 722), (725, 542, 541), (725, 501, 726), (501, 725, 541), (501, 721, 726), (721, 501, 503), (721, 500, 720), (500, 721, 503), (500, 718, 720), (718, 500, 502), (718, 530, 719), (530, 718, 502), (727, 728, 729), (728, 727, 730), (728, 527, 729), (527, 728, 538), (527, 727, 729), (727, 527, 529), (532, 727, 529), (727, 532, 730), (532, 728, 730), (728, 532, 538), (731, 732, 733), (732, 731, 734), (732, 523, 733), (523, 732, 522), (523, 731, 733), (731, 523, 624), (524, 731, 624), (731, 524, 734), (524, 732, 734), (732, 524, 522), (735, 736, 737), (736, 735, 738), (738, 735, 739), (738, 739, 740), (738, 740, 741), (738, 741, 742), (738, 742, 743), (738, 743, 744), (743, 745, 744), (745, 743, 746), (746, 743, 747), (746, 747, 748), (748, 747, 749), (749, 747, 750), (749, 750, 751), (751, 750, 752), (752, 750, 753), (753, 750, 754), (754, 750, 755), (755, 750, 756), (755, 756, 757), (755, 757, 758), (755, 758, 759), (755, 759, 760), (761, 762, 745), (762, 761, 763), (763, 761, 764), (763, 764, 765), (763, 765, 766), (766, 765, 767), (767, 765, 768), (768, 765, 769), (769, 765, 770), (770, 765, 771), (770, 771, 772), (772, 771, 773), (772, 773, 774), (774, 773, 775), (775, 773, 776), (775, 776, 777), (777, 776, 778), (777, 778, 779), (744, 780, 781), (780, 744, 782), (782, 744, 762), (762, 744, 745), (781, 780, 783), (781, 783, 784), (781, 784, 785), (785, 784, 786), (785, 786, 768), (768, 786, 787), (768, 787, 767), (622, 754, 755), (754, 622, 632), (754, 635, 753), (635, 754, 632), (753, 634, 752), (634, 753, 635), (752, 631, 751), (631, 752, 634), (631, 749, 751), (749, 631, 630), (630, 748, 749), (748, 630, 629), (625, 748, 629), (748, 625, 746), (627, 746, 625), (746, 627, 745), (626, 745, 627), (745, 626, 761), (626, 764, 761), (764, 626, 628), (628, 765, 764), (765, 628, 633), (633, 771, 765), (771, 633, 636), (636, 773, 771), (773, 636, 637), (638, 773, 637), (773, 638, 776), (623, 776, 638), (776, 623, 778), (521, 778, 623), (778, 521, 779), (520, 779, 521), (779, 520, 777), (518, 777, 520), (777, 518, 775), (517, 775, 518), (775, 517, 774), (517, 772, 774), (772, 517, 516), (516, 770, 772), (770, 516, 515), (515, 769, 770), (769, 515, 513), (513, 768, 769), (768, 513, 512), (512, 785, 768), (785, 512, 511), (511, 781, 785), (781, 511, 510), (781, 588, 744), (588, 781, 510), (508, 744, 588), (744, 508, 738), (508, 736, 738), (736, 508, 505), (736, 507, 737), (507, 736, 505), (737, 605, 735), (605, 737, 507), (735, 606, 739), (606, 735, 605), (739, 608, 740), (608, 739, 606), (608, 741, 740), (741, 608, 609), (609, 742, 741), (742, 609, 610), (610, 743, 742), (743, 610, 611), (611, 747, 743), (747, 611, 613), (613, 750, 747), (750, 613, 614), (614, 756, 750), (756, 614, 616), (616, 757, 756), (757, 616, 617), (618, 757, 617), (757, 618, 758), (620, 758, 618), (758, 620, 759), (621, 759, 620), (759, 621, 760), (622, 760, 621), (760, 622, 755), (691, 762, 763), (762, 691, 693), (692, 762, 693), (762, 692, 782), (694, 782, 692), (782, 694, 780), (694, 783, 780), (783, 694, 695), (695, 784, 783), (784, 695, 696), (696, 786, 784), (786, 696, 697), (786, 699, 787), (699, 786, 697), (787, 700, 767), (700, 787, 699), (767, 698, 766), (698, 767, 700), (766, 691, 763), (691, 766, 698), (788, 789, 790), (789, 788, 791), (791, 788, 792), (792, 788, 793), (793, 788, 794), (794, 788, 795), (795, 788, 796), (797, 798, 799), (798, 797, 800), (800, 797, 801), (801, 797, 802), (801, 802, 803), (803, 802, 804), (803, 804, 805), (805, 804, 806), (805, 806, 807), (807, 806, 808), (807, 808, 809), (809, 808, 810), (809, 810, 811), (809, 811, 812), (812, 811, 813), (813, 811, 814), (814, 811, 815), (814, 815, 816), (813, 814, 817), (813, 817, 818), (818, 817, 819), (818, 819, 820), (818, 820, 821), (818, 821, 794), (794, 821, 822), (794, 822, 793), (823, 815, 811), (815, 823, 824), (824, 823, 825), (824, 825, 826), (826, 825, 827), (827, 825, 828), (828, 825, 789), (828, 789, 829), (829, 789, 791), (789, 559, 790), (559, 789, 587), (559, 788, 790), (788, 559, 561), (563, 788, 561), (788, 563, 796), (563, 795, 796), (795, 563, 604), (795, 602, 794), (602, 795, 604), (601, 794, 602), (794, 601, 818), (601, 813, 818), (813, 601, 600), (600, 812, 813), (812, 600, 599), (599, 809, 812), (809, 599, 597), (597, 807, 809), (807, 597, 596), (596, 805, 807), (805, 596, 595), (595, 803, 805), (803, 595, 593), (803, 592, 801), (592, 803, 593), (801, 591, 800), (591, 801, 592), (800, 589, 798), (589, 800, 591), (798, 577, 799), (577, 798, 589), (799, 576, 797), (576, 799, 577), (797, 578, 802), (578, 797, 576), (802, 579, 804), (579, 802, 578), (579, 806, 804), (806, 579, 581), (581, 808, 806), (808, 581, 582), (582, 810, 808), (810, 582, 583), (583, 811, 810), (811, 583, 584), (584, 823, 811), (823, 584, 585), (585, 825, 823), (825, 585, 586), (586, 789, 825), (789, 586, 587), (703, 824, 701), (824, 703, 815), (702, 815, 703), (815, 702, 816), (704, 816, 702), (816, 704, 814), (705, 814, 704), (814, 705, 817), (706, 817, 705), (817, 706, 819), (706, 820, 819), (820, 706, 708), (708, 821, 820), (821, 708, 710), (821, 712, 822), (712, 821, 710), (822, 714, 793), (714, 822, 712), (793, 715, 792), (715, 793, 714), (792, 716, 791), (716, 792, 715), (791, 713, 829), (713, 791, 716), (829, 711, 828), (711, 829, 713), (711, 827, 828), (827, 711, 709), (709, 826, 827), (826, 709, 707), (701, 826, 707), (826, 701, 824), (830, 831, 832), (831, 830, 833), (834, 835, 836), (835, 834, 837), (831, 835, 832), (835, 831, 836), (830, 835, 837), (835, 830, 832), (834, 830, 837), (830, 834, 833), (831, 834, 836), (834, 831, 833)])
me_v2_knob.use_remesh_preserve_volume = False
me_v2_knob.use_remesh_preserve_attributes = False
me_v2_knob.use_mirror_vertex_groups = False
me_v2_knob.update()

# ---- objects
ob_v2_knob = bpy.data.objects.new('V2 knob', me_v2_knob)

# ---- transforms, parenting, visibility, modifiers, constraints
ob_v2_knob.location = (0.0, 0.0, 0.0)
ob_v2_knob.rotation_euler = (3.142, 0.0, 0.0)
ob_v2_knob.scale = (0.01, 0.01, 0.01698)
ob_v2_knob.lineart.crease_threshold = 0.0

# ---- collection membership
col_collection_1.objects.link(ob_v2_knob)

# ---- scene / render settings (as saved in the file)
scene.frame_start = 1; scene.frame_end = 250; scene.frame_set(1)
scene.render.engine = 'BLENDER_EEVEE_NEXT'
scene.render.resolution_percentage = 50
scene.render.dither_intensity = 0.0
scene.cycles.use_denoising = False
scene.cycles.samples = 128
scene.cycles.sampling_pattern = 'TABULATED_SOBOL'
scene.cycles.use_adaptive_sampling = False
scene.cycles.use_light_tree = False
scene.cycles.blur_glossy = 0.0
scene.cycles.sample_clamp_indirect = 0.0
scene.view_settings.view_transform = 'Standard'
bpy.context.view_layer.update()

# ---- added for rendering (the .blend has no active camera and no usable light): camera, sun
cam_auto = bpy.data.cameras.new('AutoCamera')
cam_auto.lens = 50.0
cam_auto.sensor_width = 36.0
cam_auto.clip_end = 1000.0
ob_auto_camera = bpy.data.objects.new('AutoCamera', cam_auto)
scene.collection.objects.link(ob_auto_camera)
ob_auto_camera.location = (0.403074, -0.476935, 0.320233)
ob_auto_camera.rotation_euler = (1.09748, -7.21219e-08, 0.694738)
scene.camera = ob_auto_camera
light_auto_sun = bpy.data.lights.new('AutoSun', 'SUN')
light_auto_sun.energy = 3.0
light_auto_sun.angle = 0.0523599
ob_auto_sun = bpy.data.objects.new('AutoSun', light_auto_sun)
scene.collection.objects.link(ob_auto_sun)
ob_auto_sun.rotation_euler = (0.872665, 0.174533, 0.523599)
bpy.context.view_layer.update()
